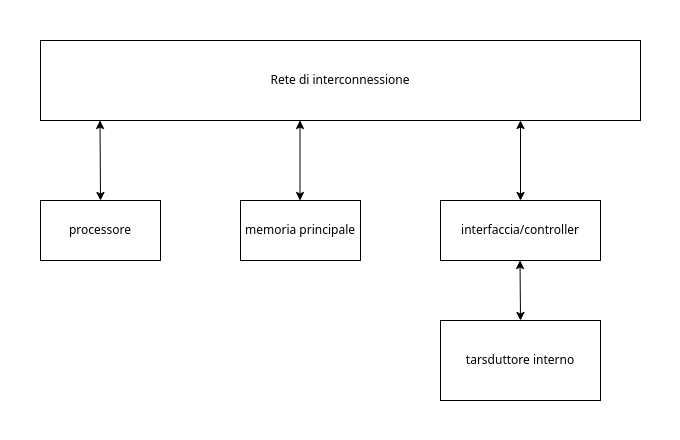

The diagram above was exported from draw.io. Its source (the exported page's mxGraphModel, read from the mxfile embedded in the PNG):
<mxGraphModel dx="1166" dy="795" grid="1" gridSize="10" guides="1" tooltips="1" connect="1" arrows="1" fold="1" page="1" pageScale="1" pageWidth="827" pageHeight="1169" math="0" shadow="0">
  <root>
    <mxCell id="0" />
    <mxCell id="1" parent="0" />
    <mxCell id="259" value="" style="whiteSpace=wrap;html=1;strokeColor=none;" vertex="1" parent="1">
      <mxGeometry x="80" y="160" width="680" height="440" as="geometry" />
    </mxCell>
    <mxCell id="250" value="Rete di interconnessione" style="whiteSpace=wrap;html=1;" vertex="1" parent="1">
      <mxGeometry x="120" y="200" width="600" height="80" as="geometry" />
    </mxCell>
    <mxCell id="251" value="processore" style="whiteSpace=wrap;html=1;" vertex="1" parent="1">
      <mxGeometry x="120" y="360" width="120" height="60" as="geometry" />
    </mxCell>
    <mxCell id="252" value="memoria principale" style="whiteSpace=wrap;html=1;" vertex="1" parent="1">
      <mxGeometry x="320" y="360" width="120" height="60" as="geometry" />
    </mxCell>
    <mxCell id="253" value="interfaccia/controller" style="whiteSpace=wrap;html=1;" vertex="1" parent="1">
      <mxGeometry x="520" y="360" width="160" height="60" as="geometry" />
    </mxCell>
    <mxCell id="254" value="tarsduttore interno" style="whiteSpace=wrap;html=1;" vertex="1" parent="1">
      <mxGeometry x="520" y="480" width="160" height="80" as="geometry" />
    </mxCell>
    <mxCell id="255" value="" style="edgeStyle=none;orthogonalLoop=1;jettySize=auto;html=1;startArrow=classic;startFill=1;entryX=0.5;entryY=0;entryDx=0;entryDy=0;" edge="1" parent="1" target="251">
      <mxGeometry width="80" relative="1" as="geometry">
        <mxPoint x="179.5" y="280" as="sourcePoint" />
        <mxPoint x="179.5" y="350" as="targetPoint" />
        <Array as="points" />
      </mxGeometry>
    </mxCell>
    <mxCell id="256" value="" style="edgeStyle=none;orthogonalLoop=1;jettySize=auto;html=1;startArrow=classic;startFill=1;" edge="1" parent="1">
      <mxGeometry width="80" relative="1" as="geometry">
        <mxPoint x="379.5" y="280" as="sourcePoint" />
        <mxPoint x="379.5" y="360" as="targetPoint" />
        <Array as="points" />
      </mxGeometry>
    </mxCell>
    <mxCell id="257" value="" style="edgeStyle=none;orthogonalLoop=1;jettySize=auto;html=1;startArrow=classic;startFill=1;" edge="1" parent="1">
      <mxGeometry width="80" relative="1" as="geometry">
        <mxPoint x="600" y="280" as="sourcePoint" />
        <mxPoint x="600" y="360" as="targetPoint" />
        <Array as="points" />
      </mxGeometry>
    </mxCell>
    <mxCell id="258" value="" style="edgeStyle=none;orthogonalLoop=1;jettySize=auto;html=1;startArrow=classic;startFill=1;" edge="1" parent="1">
      <mxGeometry width="80" relative="1" as="geometry">
        <mxPoint x="599.5" y="420" as="sourcePoint" />
        <mxPoint x="600" y="480" as="targetPoint" />
        <Array as="points" />
      </mxGeometry>
    </mxCell>
  </root>
</mxGraphModel>